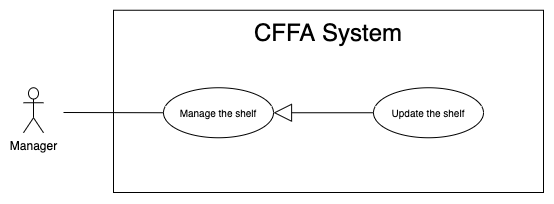

The diagram above was exported from draw.io. Its source (the exported page's mxGraphModel, read from the mxfile embedded in the PNG):
<mxGraphModel dx="946" dy="1715" grid="1" gridSize="10" guides="1" tooltips="1" connect="1" arrows="1" fold="1" page="1" pageScale="1" pageWidth="850" pageHeight="1100" math="0" shadow="0">
  <root>
    <mxCell id="jiQKJJYofYJAMNFd_WJj-0" />
    <mxCell id="jiQKJJYofYJAMNFd_WJj-1" parent="jiQKJJYofYJAMNFd_WJj-0" />
    <mxCell id="jiQKJJYofYJAMNFd_WJj-2" value="" style="rounded=0;whiteSpace=wrap;html=1;" vertex="1" parent="jiQKJJYofYJAMNFd_WJj-1">
      <mxGeometry x="140" y="-1072.25" width="430" height="182.25" as="geometry" />
    </mxCell>
    <mxCell id="jiQKJJYofYJAMNFd_WJj-3" value="&lt;span style=&quot;font-size: 24px&quot;&gt;CFFA System&lt;/span&gt;" style="text;html=1;strokeColor=none;fillColor=none;align=center;verticalAlign=middle;whiteSpace=wrap;rounded=0;" vertex="1" parent="jiQKJJYofYJAMNFd_WJj-1">
      <mxGeometry x="190" y="-1060" width="330" height="20" as="geometry" />
    </mxCell>
    <mxCell id="jiQKJJYofYJAMNFd_WJj-4" value="Manager" style="shape=umlActor;verticalLabelPosition=bottom;verticalAlign=top;html=1;outlineConnect=0;" vertex="1" parent="jiQKJJYofYJAMNFd_WJj-1">
      <mxGeometry x="50" y="-994.75" width="20" height="45" as="geometry" />
    </mxCell>
    <mxCell id="jiQKJJYofYJAMNFd_WJj-5" value="&lt;font style=&quot;font-size: 10px&quot;&gt;Manage the shelf&lt;br&gt;&lt;/font&gt;" style="ellipse;whiteSpace=wrap;html=1;fillColor=#ffffff;gradientColor=none;" vertex="1" parent="jiQKJJYofYJAMNFd_WJj-1">
      <mxGeometry x="190" y="-994.75" width="110" height="50" as="geometry" />
    </mxCell>
    <mxCell id="jiQKJJYofYJAMNFd_WJj-6" value="" style="endArrow=none;html=1;rounded=0;exitX=0;exitY=0.5;exitDx=0;exitDy=0;" edge="1" parent="jiQKJJYofYJAMNFd_WJj-1" source="jiQKJJYofYJAMNFd_WJj-5">
      <mxGeometry relative="1" as="geometry">
        <mxPoint x="631" y="-872.5" as="sourcePoint" />
        <mxPoint x="90" y="-970" as="targetPoint" />
      </mxGeometry>
    </mxCell>
    <mxCell id="jiQKJJYofYJAMNFd_WJj-7" value="" style="endArrow=block;endSize=16;endFill=0;html=1;exitX=0;exitY=0.5;exitDx=0;exitDy=0;" edge="1" parent="jiQKJJYofYJAMNFd_WJj-1" source="jiQKJJYofYJAMNFd_WJj-8" target="jiQKJJYofYJAMNFd_WJj-5">
      <mxGeometry width="160" relative="1" as="geometry">
        <mxPoint x="400" y="-972.25" as="sourcePoint" />
        <mxPoint x="270.03999999999996" y="-688.1379999999999" as="targetPoint" />
      </mxGeometry>
    </mxCell>
    <mxCell id="jiQKJJYofYJAMNFd_WJj-8" value="&lt;font style=&quot;font-size: 10px&quot;&gt;Update the shelf&lt;br&gt;&lt;/font&gt;" style="ellipse;whiteSpace=wrap;html=1;fillColor=#ffffff;gradientColor=none;" vertex="1" parent="jiQKJJYofYJAMNFd_WJj-1">
      <mxGeometry x="400" y="-994.75" width="110" height="50" as="geometry" />
    </mxCell>
  </root>
</mxGraphModel>